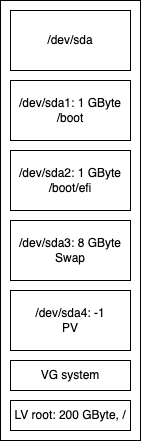

The diagram above was exported from draw.io. Its source (the exported page's mxGraphModel, read from the mxfile embedded in the PNG):
<mxGraphModel dx="1114" dy="824" grid="1" gridSize="10" guides="1" tooltips="1" connect="1" arrows="1" fold="1" page="1" pageScale="1" pageWidth="827" pageHeight="1169" math="0" shadow="0">
  <root>
    <mxCell id="0" />
    <mxCell id="1" parent="0" />
    <mxCell id="Krma67j-ZGC7SuQiK4NY-20" value="" style="rounded=0;whiteSpace=wrap;html=1;" parent="1" vertex="1">
      <mxGeometry x="190" y="270" width="140" height="440" as="geometry" />
    </mxCell>
    <mxCell id="Krma67j-ZGC7SuQiK4NY-1" value="/dev/sda" style="rounded=0;whiteSpace=wrap;html=1;" parent="1" vertex="1">
      <mxGeometry x="200" y="280" width="120" height="60" as="geometry" />
    </mxCell>
    <mxCell id="Krma67j-ZGC7SuQiK4NY-3" value="/dev/sda1: 1 GByte&lt;br&gt;/boot" style="rounded=0;whiteSpace=wrap;html=1;" parent="1" vertex="1">
      <mxGeometry x="200" y="350" width="120" height="60" as="geometry" />
    </mxCell>
    <mxCell id="Krma67j-ZGC7SuQiK4NY-5" value="/dev/sda2: 1 GByte&lt;br&gt;/boot/efi" style="rounded=0;whiteSpace=wrap;html=1;" parent="1" vertex="1">
      <mxGeometry x="200" y="420" width="120" height="60" as="geometry" />
    </mxCell>
    <mxCell id="Krma67j-ZGC7SuQiK4NY-7" value="/dev/sda3: 8 GByte&lt;br&gt;Swap" style="rounded=0;whiteSpace=wrap;html=1;" parent="1" vertex="1">
      <mxGeometry x="200" y="490" width="120" height="60" as="geometry" />
    </mxCell>
    <mxCell id="Krma67j-ZGC7SuQiK4NY-9" value="/dev/sda4: -1&lt;br&gt;PV" style="rounded=0;whiteSpace=wrap;html=1;" parent="1" vertex="1">
      <mxGeometry x="200" y="560" width="120" height="60" as="geometry" />
    </mxCell>
    <mxCell id="Krma67j-ZGC7SuQiK4NY-12" value="VG system" style="rounded=0;whiteSpace=wrap;html=1;" parent="1" vertex="1">
      <mxGeometry x="200" y="630" width="120" height="30" as="geometry" />
    </mxCell>
    <mxCell id="Krma67j-ZGC7SuQiK4NY-13" value="LV root: 200 GByte, /" style="rounded=0;whiteSpace=wrap;html=1;align=center;labelPosition=center;verticalLabelPosition=middle;verticalAlign=middle;" parent="1" vertex="1">
      <mxGeometry x="200" y="670" width="120" height="30" as="geometry" />
    </mxCell>
  </root>
</mxGraphModel>